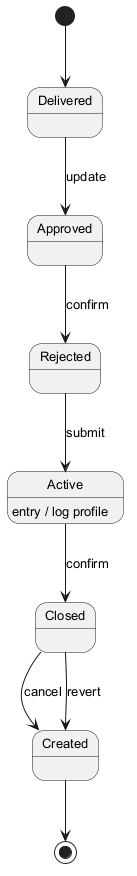

The diagram above was rendered by PlantUML. Its source (embedded in the PNG):
@startuml
skinparam defaultFontSize 13
[*] --> Delivered
Delivered --> Approved : update
Approved --> Rejected : confirm
Rejected --> Active : submit
Active --> Closed : confirm
Active : entry / log profile
Closed --> Created : cancel
Closed --> Created : revert
Created --> [*]
@enduml